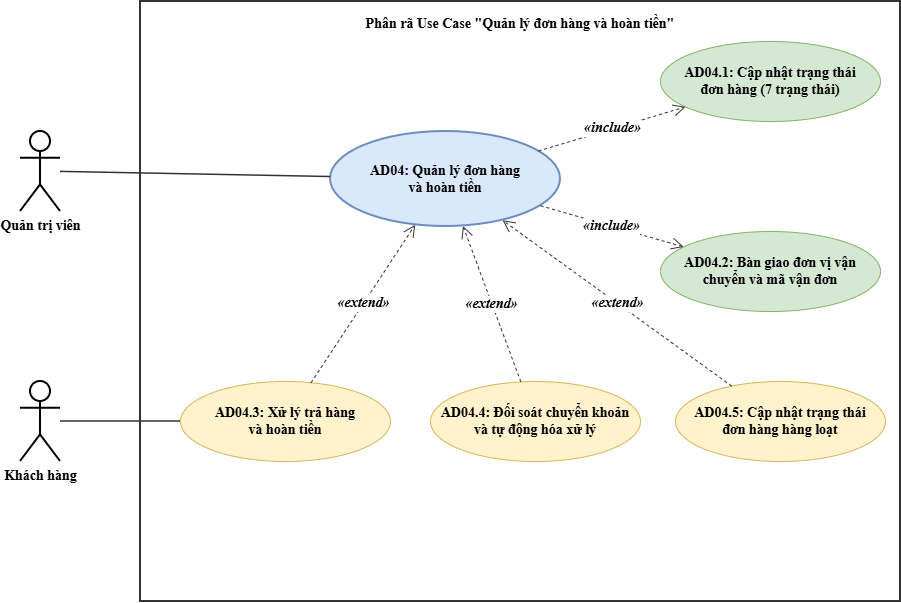

The diagram above was exported from draw.io. Its source (the exported page's mxGraphModel, read from the mxfile embedded in the PNG):
<mxGraphModel dx="1375" dy="808" grid="1" gridSize="10" guides="1" tooltips="1" connect="1" arrows="1" fold="1" page="1" pageScale="1" pageWidth="827" pageHeight="1169" math="0" shadow="0">
  <root>
    <mxCell id="0" />
    <mxCell id="1" parent="0" />
    <mxCell id="b" parent="1" style="rounded=0;whiteSpace=wrap;html=1;verticalAlign=top;fontFamily=Times New Roman;fontSize=14;fontStyle=1;fillColor=none;strokeColor=#333333;strokeWidth=2;spacingTop=8;" value="Phân rã Use Case &quot;Quản lý đơn hàng và hoàn tiền&quot;" vertex="1">
      <mxGeometry height="600" width="760" x="180" y="20" as="geometry" />
    </mxCell>
    <mxCell id="adm" parent="1" style="shape=umlActor;verticalLabelPosition=bottom;verticalAlign=top;html=1;outlineConnect=0;fontFamily=Times New Roman;fontSize=14;fontStyle=1;strokeWidth=2;" value="Quản trị viên" vertex="1">
      <mxGeometry height="80" width="40" x="60" y="150" as="geometry" />
    </mxCell>
    <mxCell id="kh" parent="1" style="shape=umlActor;verticalLabelPosition=bottom;verticalAlign=top;html=1;outlineConnect=0;fontFamily=Times New Roman;fontSize=14;fontStyle=1;strokeWidth=2;" value="Khách hàng" vertex="1">
      <mxGeometry height="80" width="40" x="60" y="400" as="geometry" />
    </mxCell>
    <mxCell id="ad04" parent="1" style="ellipse;whiteSpace=wrap;html=1;fontFamily=Times New Roman;fontSize=14;fontStyle=1;fillColor=#dae8fc;strokeColor=#6c8ebf;strokeWidth=2;" value="AD04: Quản lý đơn hàng&lt;br&gt;và hoàn tiền" vertex="1">
      <mxGeometry height="95" width="230" x="370" y="150" as="geometry" />
    </mxCell>
    <mxCell id="ad041" parent="1" style="ellipse;whiteSpace=wrap;html=1;fontFamily=Times New Roman;fontSize=14;fillColor=#d5e8d4;strokeColor=#82b366;fontStyle=1" value="AD04.1: Cập nhật trạng thái&lt;br&gt;đơn hàng (7 trạng thái)" vertex="1">
      <mxGeometry height="80" width="220" x="700" y="60" as="geometry" />
    </mxCell>
    <mxCell id="ad042" parent="1" style="ellipse;whiteSpace=wrap;html=1;fontFamily=Times New Roman;fontSize=14;fillColor=#d5e8d4;strokeColor=#82b366;fontStyle=1" value="AD04.2: Bàn giao đơn vị vận&lt;br&gt;chuyển và mã vận đơn" vertex="1">
      <mxGeometry height="80" width="220" x="700" y="250" as="geometry" />
    </mxCell>
    <mxCell id="ad043" parent="1" style="ellipse;whiteSpace=wrap;html=1;fontFamily=Times New Roman;fontSize=14;fillColor=#fff2cc;strokeColor=#d6b656;fontStyle=1" value="AD04.3: Xử lý trả hàng&lt;br&gt;và hoàn tiền" vertex="1">
      <mxGeometry height="80" width="210" x="220" y="400" as="geometry" />
    </mxCell>
    <mxCell id="ad044" parent="1" style="ellipse;whiteSpace=wrap;html=1;fontFamily=Times New Roman;fontSize=14;fillColor=#fff2cc;strokeColor=#d6b656;fontStyle=1" value="AD04.4: Đối soát chuyển khoản&lt;br&gt;và tự động hóa xử lý" vertex="1">
      <mxGeometry height="80" width="210" x="470" y="400" as="geometry" />
    </mxCell>
    <mxCell id="ad045" parent="1" style="ellipse;whiteSpace=wrap;html=1;fontFamily=Times New Roman;fontSize=14;fillColor=#fff2cc;strokeColor=#d6b656;fontStyle=1" value="AD04.5: Cập nhật trạng thái&lt;br&gt;đơn hàng hàng loạt" vertex="1">
      <mxGeometry height="80" width="210" x="715" y="400" as="geometry" />
    </mxCell>
    <mxCell id="a1" edge="1" parent="1" source="adm" style="endArrow=none;html=1;strokeColor=#333333;strokeWidth=1.5;fontFamily=Times New Roman;fontSize=14;fontStyle=1" target="ad04">
      <mxGeometry relative="1" as="geometry" />
    </mxCell>
    <mxCell id="a2" edge="1" parent="1" source="kh" style="endArrow=none;html=1;strokeColor=#333333;strokeWidth=1.5;fontFamily=Times New Roman;fontSize=14;fontStyle=1" target="ad043">
      <mxGeometry relative="1" as="geometry" />
    </mxCell>
    <mxCell id="i1" edge="1" parent="1" source="ad04" style="endArrow=open;endSize=10;endFill=0;dashed=1;html=1;fontFamily=Times New Roman;fontSize=14;fontStyle=3;strokeColor=#333333;labelBackgroundColor=#ffffff;" target="ad041" value="«include»">
      <mxGeometry relative="1" as="geometry" />
    </mxCell>
    <mxCell id="i2" edge="1" parent="1" source="ad04" style="endArrow=open;endSize=10;endFill=0;dashed=1;html=1;fontFamily=Times New Roman;fontSize=14;fontStyle=3;strokeColor=#333333;labelBackgroundColor=#ffffff;" target="ad042" value="«include»">
      <mxGeometry relative="1" as="geometry" />
    </mxCell>
    <mxCell id="x1" edge="1" parent="1" source="ad043" style="endArrow=open;endSize=10;endFill=0;dashed=1;html=1;fontFamily=Times New Roman;fontSize=14;fontStyle=3;strokeColor=#333333;labelBackgroundColor=#ffffff;" target="ad04" value="«extend»">
      <mxGeometry relative="1" as="geometry" />
    </mxCell>
    <mxCell id="x2" edge="1" parent="1" source="ad044" style="endArrow=open;endSize=10;endFill=0;dashed=1;html=1;fontFamily=Times New Roman;fontSize=14;fontStyle=3;strokeColor=#333333;labelBackgroundColor=#ffffff;" target="ad04" value="«extend»">
      <mxGeometry relative="1" as="geometry" />
    </mxCell>
    <mxCell id="x3" edge="1" parent="1" source="ad045" style="endArrow=open;endSize=10;endFill=0;dashed=1;html=1;fontFamily=Times New Roman;fontSize=14;fontStyle=3;strokeColor=#333333;labelBackgroundColor=#ffffff;" target="ad04" value="«extend»">
      <mxGeometry relative="1" as="geometry" />
    </mxCell>
  </root>
</mxGraphModel>